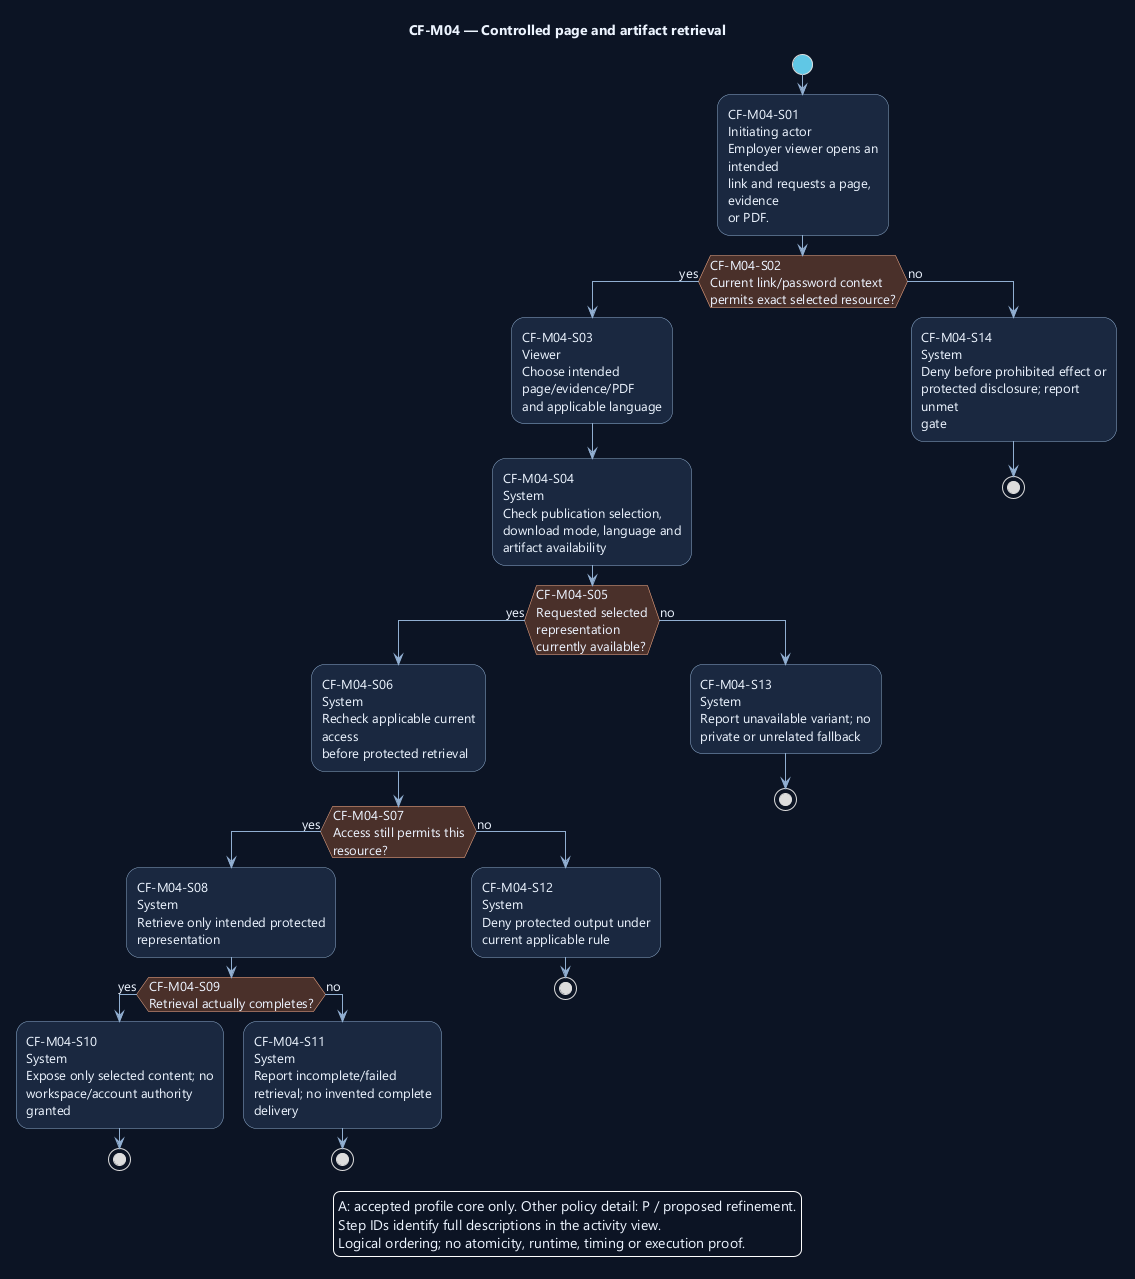

The diagram above was rendered by PlantUML. Its source (embedded in the PNG):
@startuml
' OWNER-MVP-2026-11-04 review: MVP core / cross-cutting. Core presentation/application/files or shared authority/recovery invariant remains applicable.
skinparam backgroundColor #0D1525
skinparam defaultFontColor #EDF4FF
skinparam defaultFontName Segoe UI
skinparam defaultFontSize 13
skinparam shadowing false
skinparam ArrowColor #91AED1
skinparam activityBackgroundColor #1A2940
skinparam activityBorderColor #91AED1
skinparam activityDiamondBackgroundColor #4A302B
skinparam activityDiamondBorderColor #F1AD8A
skinparam activityStartColor #60C7E5
skinparam activityEndColor #60C7E5
skinparam wrapWidth 190
skinparam maxMessageSize 180

title CF-M04 — Controlled page and artifact retrieval
start
:CF-M04-S01\nInitiating actor\nEmployer viewer opens an intended\nlink and requests a page, evidence\nor PDF.;
if (CF-M04-S02\nCurrent link/password context\npermits exact selected resource?) then (yes)
:CF-M04-S03\nViewer\nChoose intended page/evidence/PDF\nand applicable language;
:CF-M04-S04\nSystem\nCheck publication selection,\ndownload mode, language and\nartifact availability;
if (CF-M04-S05\nRequested selected representation\ncurrently available?) then (yes)
:CF-M04-S06\nSystem\nRecheck applicable current access\nbefore protected retrieval;
if (CF-M04-S07\nAccess still permits this resource?) then (yes)
:CF-M04-S08\nSystem\nRetrieve only intended protected\nrepresentation;
if (CF-M04-S09\nRetrieval actually completes?) then (yes)
:CF-M04-S10\nSystem\nExpose only selected content; no\nworkspace/account authority\ngranted;
stop
else (no)
:CF-M04-S11\nSystem\nReport incomplete/failed\nretrieval; no invented complete\ndelivery;
stop
endif
else (no)
:CF-M04-S12\nSystem\nDeny protected output under\ncurrent applicable rule;
stop
endif
else (no)
:CF-M04-S13\nSystem\nReport unavailable variant; no\nprivate or unrelated fallback;
stop
endif
else (no)
:CF-M04-S14\nSystem\nDeny before prohibited effect or\nprotected disclosure; report unmet\ngate;
stop
endif
legend bottom
A: accepted profile core only. Other policy detail: P / proposed refinement.
Step IDs identify full descriptions in the activity view.
Logical ordering; no atomicity, runtime, timing or execution proof.
endlegend
@enduml